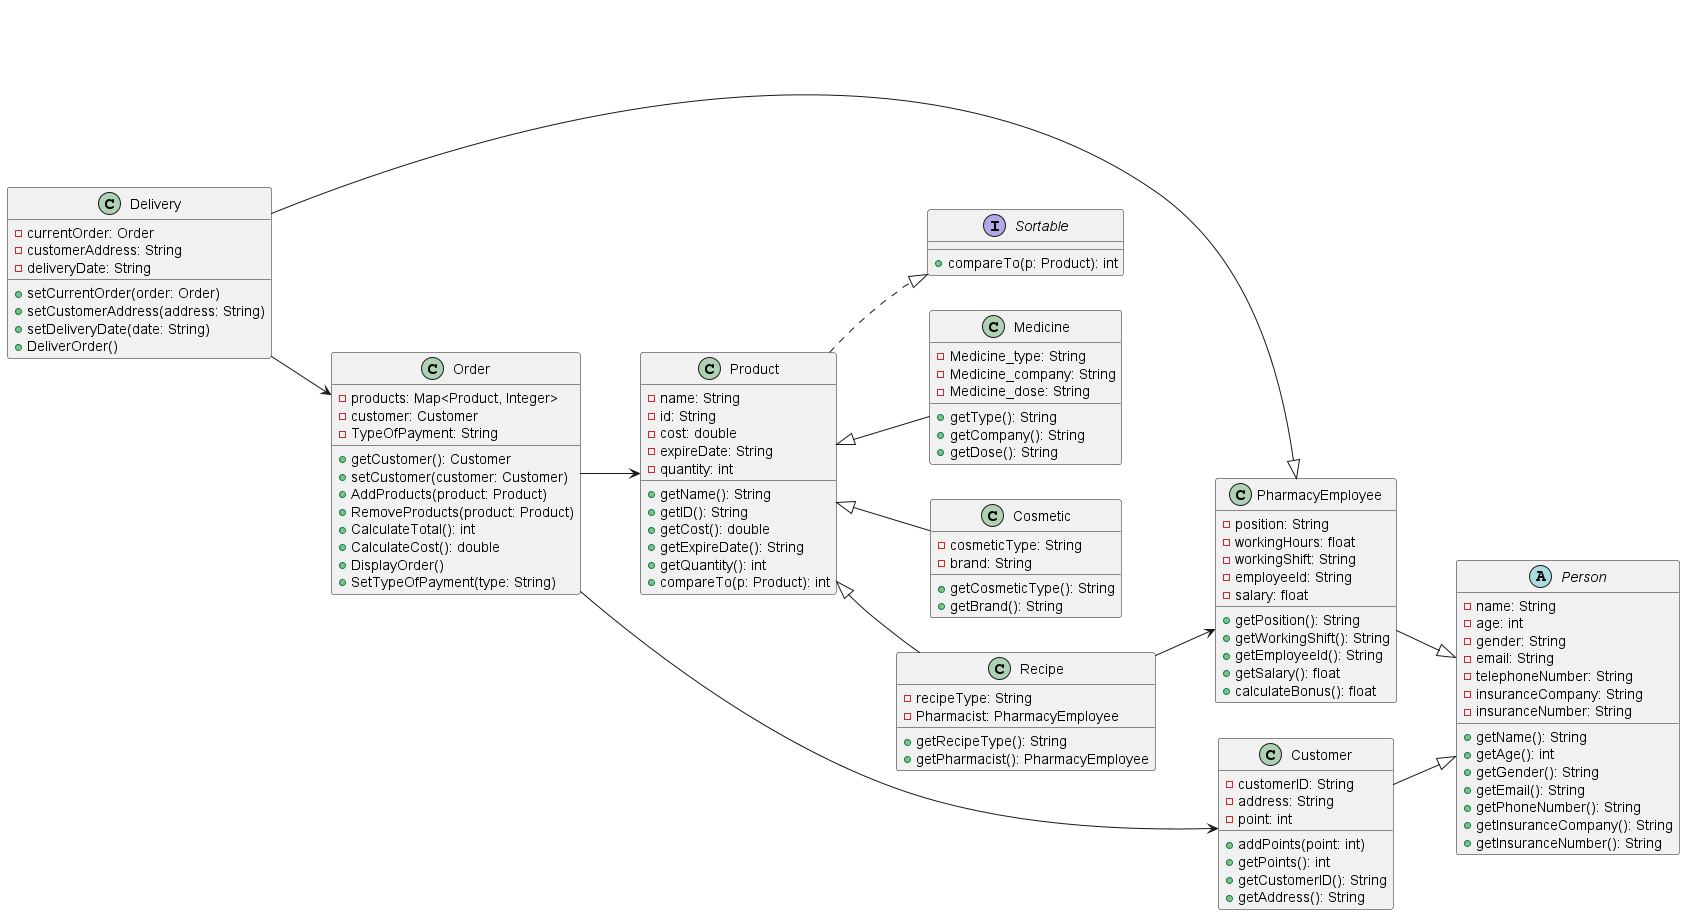

The diagram above was rendered by PlantUML. Its source (embedded in the PNG):
@startuml
' Set direction top to bottom
left to right direction

' Interfaces and Abstract Classes
interface Sortable {
    +compareTo(p: Product): int
}

abstract class Person {
    -name: String
    -age: int
    -gender: String
    -email: String
    -telephoneNumber: String
    -insuranceCompany: String
    -insuranceNumber: String

    +getName(): String
    +getAge(): int
    +getGender(): String
    +getEmail(): String
    +getPhoneNumber(): String
    +getInsuranceCompany(): String
    +getInsuranceNumber(): String
}

' Main Product Class
class Product {
    -name: String
    -id: String
    -cost: double
    -expireDate: String
    -quantity: int

    +getName(): String
    +getID(): String
    +getCost(): double
    +getExpireDate(): String
    +getQuantity(): int
    +compareTo(p: Product): int
}

Product ..|> Sortable

' Product Subclasses
class Medicine {
    -Medicine_type: String
    -Medicine_company: String
    -Medicine_dose: String

    +getType(): String
    +getCompany(): String
    +getDose(): String
}
Product <|-- Medicine

class Cosmetic {
    -cosmeticType: String
    -brand: String

    +getCosmeticType(): String
    +getBrand(): String
}
Product <|-- Cosmetic

class Recipe {
    -recipeType: String
    -Pharmacist: PharmacyEmployee

    +getRecipeType(): String
    +getPharmacist(): PharmacyEmployee
}
Product <|-- Recipe

' People
class PharmacyEmployee {
    -position: String
    -workingHours: float
    -workingShift: String
    -employeeId: String
    -salary: float

    +getPosition(): String
    +getWorkingShift(): String
    +getEmployeeId(): String
    +getSalary(): float
    +calculateBonus(): float
}
PharmacyEmployee --|> Person

class Delivery {
    -currentOrder: Order
    -customerAddress: String
    -deliveryDate: String

    +setCurrentOrder(order: Order)
    +setCustomerAddress(address: String)
    +setDeliveryDate(date: String)
    +DeliverOrder()
}
Delivery --|> PharmacyEmployee
Delivery --> Order

class Customer {
    -customerID: String
    -address: String
    -point: int

    +addPoints(point: int)
    +getPoints(): int
    +getCustomerID(): String
    +getAddress(): String
}
Customer --|> Person

' Order Class
class Order {
    -products: Map<Product, Integer>
    -customer: Customer
    -TypeOfPayment: String

    +getCustomer(): Customer
    +setCustomer(customer: Customer)
    +AddProducts(product: Product)
    +RemoveProducts(product: Product)
    +CalculateTotal(): int
    +CalculateCost(): double
    +DisplayOrder()
    +SetTypeOfPayment(type: String)
}

Order --> Customer
Order --> Product
Recipe --> PharmacyEmployee

@enduml